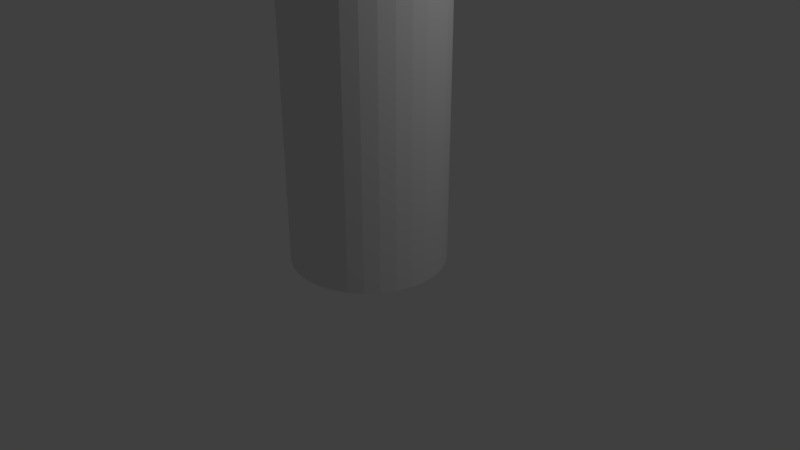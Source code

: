 # Source: tunnel.blend  (saved by Blender 2.78.0; exported with 4.5.12 LTS)
import bpy
from mathutils import Matrix  # noqa: F401  (used for matrix-valued properties, if any)

bpy.ops.wm.read_factory_settings(use_empty=True)
scene = bpy.context.scene
scene.name = 'Scene'

# ---- collections
col_collection_1 = bpy.data.collections.new('Collection 1'); scene.collection.children.link(col_collection_1)

# ---- world
world_world = bpy.data.worlds.new('World'); scene.world = world_world
world_world.color = (0.05088, 0.05088, 0.05088)
world_world.use_sun_shadow = False
world_world.sun_shadow_jitter_overblur = 0.0
world_world.cycles.sampling_method = 'MANUAL'

# ---- cameras
cam_camera = bpy.data.cameras.new('Camera')
cam_camera.clip_end = 100.0
cam_camera.lens = 35.0
cam_camera.sensor_width = 32.0
cam_camera.sensor_height = 18.0
cam_camera.ortho_scale = 7.314
cam_camera.dof.focus_distance = 0.0

# ---- lights
light_lamp = bpy.data.lights.new('Lamp', 'POINT')
light_lamp.transmission_factor = 0.0
light_lamp.cutoff_distance = 30.0
light_lamp.energy = 100.0
light_lamp.shadow_buffer_clip_start = 1.001
light_lamp.shadow_soft_size = 0.1
light_lamp.shadow_maximum_resolution = 0.006
light_lamp.use_absolute_resolution = True

# ---- meshes
me_circle_001 = bpy.data.meshes.new('Circle.001')
me_circle_001.from_pydata([(0.0, 1.0, 0.0), (-0.1951, 0.9808, 0.0), (-0.3827, 0.9239, 0.0), (-0.5556, 0.8315, 0.0), (-0.7071, 0.7071, 0.0), (-0.8315, 0.5556, 0.0), (-0.9239, 0.3827, 0.0), (-0.9808, 0.1951, 0.0), (-1.0, 7.55e-08, 0.0), (-0.9808, -0.1951, 0.0), (-0.9239, -0.3827, 0.0), (-0.8315, -0.5556, 0.0), (-0.7071, -0.7071, 0.0), (-0.5556, -0.8315, 0.0), (-0.3827, -0.9239, 0.0), (-0.1951, -0.9808, 0.0), (3.258e-07, -1.0, 0.0), (0.1951, -0.9808, 0.0), (0.3827, -0.9239, 0.0), (0.5556, -0.8315, 0.0), (0.7071, -0.7071, 0.0), (0.8315, -0.5556, 0.0), (0.9239, -0.3827, 0.0), (0.9808, -0.1951, 0.0), (1.0, 9.656e-07, 0.0), (0.9808, 0.1951, 0.0), (0.9239, 0.3827, 0.0), (0.8315, 0.5556, 0.0), (0.7071, 0.7071, 0.0), (0.5556, 0.8315, 0.0), (0.3827, 0.9239, 0.0), (0.1951, 0.9808, 0.0), (0.0, 1.0, 43.04), (-0.1951, 0.9808, 43.04), (-0.3827, 0.9239, 43.04), (-0.5556, 0.8315, 43.04), (-0.7071, 0.7071, 43.04), (-0.8315, 0.5556, 43.04), (-0.9239, 0.3827, 43.04), (-0.9808, 0.1951, 43.04), (-1.0, 7.55e-08, 43.04), (-0.9808, -0.1951, 43.04), (-0.9239, -0.3827, 43.04), (-0.8315, -0.5556, 43.04), (-0.7071, -0.7071, 43.04), (-0.5556, -0.8315, 43.04), (-0.3827, -0.9239, 43.04), (-0.1951, -0.9808, 43.04), (3.258e-07, -1.0, 43.04), (0.1951, -0.9808, 43.04), (0.3827, -0.9239, 43.04), (0.5556, -0.8315, 43.04), (0.7071, -0.7071, 43.04), (0.8315, -0.5556, 43.04), (0.9239, -0.3827, 43.04), (0.9808, -0.1951, 43.04), (1.0, 9.656e-07, 43.04), (0.9808, 0.1951, 43.04), (0.9239, 0.3827, 43.04), (0.8315, 0.5556, 43.04), (0.7071, 0.7071, 43.04), (0.5556, 0.8315, 43.04), (0.3827, 0.9239, 43.04), (0.1951, 0.9808, 43.04)], [], [(0, 31, 63, 32), (8, 7, 39, 40), (26, 25, 57, 58), (17, 16, 48, 49), (2, 1, 33, 34), (11, 10, 42, 43), (30, 29, 61, 62), (21, 20, 52, 53), (12, 11, 43, 44), (15, 14, 46, 47), (6, 5, 37, 38), (25, 24, 56, 57), (16, 15, 47, 48), (19, 18, 50, 51), (10, 9, 41, 42), (1, 0, 32, 33), (29, 28, 60, 61), (20, 19, 51, 52), (14, 13, 45, 46), (5, 4, 36, 37), (23, 22, 54, 55), (24, 23, 55, 56), (9, 8, 40, 41), (27, 26, 58, 59), (18, 17, 49, 50), (3, 2, 34, 35), (28, 27, 59, 60), (31, 30, 62, 63), (13, 12, 44, 45), (4, 3, 35, 36), (22, 21, 53, 54), (7, 6, 38, 39)])
_uv = me_circle_001.uv_layers.new(name='UVMap')
_uv.uv.foreach_set('vector', [0.0, 0.0, 1.0, 0.0, 1.0, 1.0, 0.0, 1.0, 0.0, 0.0, 1.0, 0.0, 1.0, 1.0, 0.0, 1.0, 0.0, 0.0, 1.0, 0.0, 1.0, 1.0, 0.0, 1.0, 0.0, 0.0, 1.0, 0.0, 1.0, 1.0, 0.0, 1.0, 0.0, 0.0, 1.0, 0.0, 1.0, 1.0, 0.0, 1.0, 0.0, 0.0, 1.0, 0.0, 1.0, 1.0, 0.0, 1.0, 0.0, 0.0, 1.0, 0.0, 1.0, 1.0, 0.0, 1.0, 0.0, 0.0, 1.0, 0.0, 1.0, 1.0, 0.0, 1.0, 0.0, 0.0, 1.0, 0.0, 1.0, 1.0, 0.0, 1.0, 0.0, 0.0, 1.0, 0.0, 1.0, 1.0, 0.0, 1.0, 0.0, 0.0, 1.0, 0.0, 1.0, 1.0, 0.0, 1.0, 0.0, 0.0, 1.0, 0.0, 1.0, 1.0, 0.0, 1.0, 0.0, 0.0, 1.0, 0.0, 1.0, 1.0, 0.0, 1.0, 0.0, 0.0, 1.0, 0.0, 1.0, 1.0, 0.0, 1.0, 0.0, 0.0, 1.0, 0.0, 1.0, 1.0, 0.0, 1.0, 0.0, 0.0, 1.0, 0.0, 1.0, 1.0, 0.0, 1.0, 0.0, 0.0, 1.0, 0.0, 1.0, 1.0, 0.0, 1.0, 0.0, 0.0, 1.0, 0.0, 1.0, 1.0, 0.0, 1.0, 0.0, 0.0, 1.0, 0.0, 1.0, 1.0, 0.0, 1.0, 0.0, 0.0, 1.0, 0.0, 1.0, 1.0, 0.0, 1.0, 0.0, 0.0, 1.0, 0.0, 1.0, 1.0, 0.0, 1.0, 0.0, 0.0, 1.0, 0.0, 1.0, 1.0, 0.0, 1.0, 0.0, 0.0, 1.0, 0.0, 1.0, 1.0, 0.0, 1.0, 0.0, 0.0, 1.0, 0.0, 1.0, 1.0, 0.0, 1.0, 0.0, 0.0, 1.0, 0.0, 1.0, 1.0, 0.0, 1.0, 0.0, 0.0, 1.0, 0.0, 1.0, 1.0, 0.0, 1.0, 0.0, 0.0, 1.0, 0.0, 1.0, 1.0, 0.0, 1.0, 0.0, 0.0, 1.0, 0.0, 1.0, 1.0, 0.0, 1.0, 0.0, 0.0, 1.0, 0.0, 1.0, 1.0, 0.0, 1.0, 0.0, 0.0, 1.0, 0.0, 1.0, 1.0, 0.0, 1.0, 0.0, 0.0, 1.0, 0.0, 1.0, 1.0, 0.0, 1.0, 0.0, 0.0, 1.0, 0.0, 1.0, 1.0, 0.0, 1.0])
me_circle_001.use_remesh_preserve_volume = False
me_circle_001.use_remesh_preserve_attributes = False
me_circle_001.use_mirror_vertex_groups = False
me_circle_001.update()

# ---- objects
ob_circle = bpy.data.objects.new('Circle', me_circle_001)
ob_lamp = bpy.data.objects.new('Lamp', light_lamp)
ob_camera = bpy.data.objects.new('Camera', cam_camera)

# ---- transforms, parenting, visibility, modifiers, constraints
ob_circle.location = (0.0, 0.0, 0.0)
ob_circle.lineart.crease_threshold = 0.0
ob_lamp.location = (4.076, 1.005, 5.904)
ob_lamp.rotation_euler = (0.6503, 0.05522, 1.866)
ob_lamp.lock_rotations_4d = False
ob_lamp.empty_display_type = 'ARROWS'
ob_lamp.color = (0.0, 0.0, 0.0, 0.0)
ob_lamp.lineart.crease_threshold = 0.0
ob_camera.location = (7.481, -6.508, 5.344)
ob_camera.rotation_euler = (1.109, 0.0, 0.8149)
ob_camera.lock_rotations_4d = False
ob_camera.empty_display_type = 'ARROWS'
ob_camera.color = (0.0, 0.0, 0.0, 0.0)
ob_camera.display_type = 'WIRE'
ob_camera.lineart.crease_threshold = 0.0

# ---- collection membership
col_collection_1.objects.link(ob_circle)
col_collection_1.objects.link(ob_lamp)
col_collection_1.objects.link(ob_camera)

# ---- scene / render settings (as saved in the file)
scene.camera = ob_camera
scene.frame_start = 1; scene.frame_end = 250; scene.frame_set(0)
scene.render.engine = 'CYCLES'
scene.render.resolution_percentage = 50
scene.render.dither_intensity = 0.0
scene.cycles.use_denoising = False
scene.cycles.samples = 128
scene.cycles.sampling_pattern = 'TABULATED_SOBOL'
scene.cycles.light_sampling_threshold = 0.0
scene.cycles.use_adaptive_sampling = False
scene.cycles.use_light_tree = False
scene.cycles.blur_glossy = 0.0
scene.cycles.sample_clamp_indirect = 0.0
scene.view_settings.view_transform = 'Standard'
bpy.context.view_layer.update()

